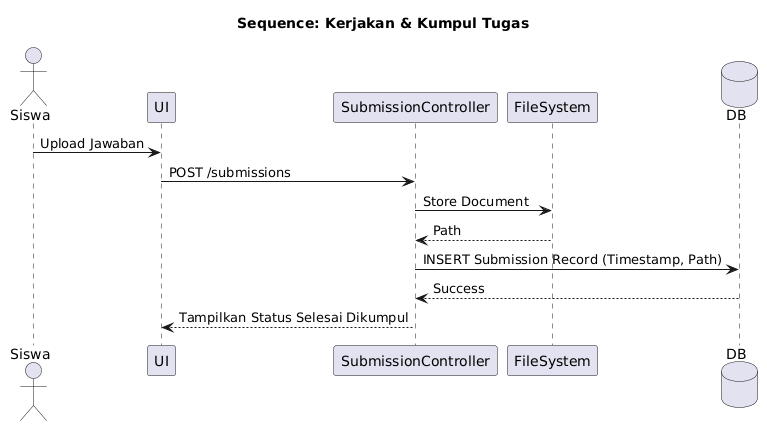

The diagram above was rendered by PlantUML. Its source (embedded in the PNG):
@startuml
title Sequence: Kerjakan & Kumpul Tugas
actor Siswa
participant "UI" as UI
participant "SubmissionController" as C
participant "FileSystem" as FS
database "DB" as DB
Siswa->UI: Upload Jawaban
UI->C: POST /submissions
C->FS: Store Document
FS-->C: Path
C->DB: INSERT Submission Record (Timestamp, Path)
DB-->C: Success
C-->UI: Tampilkan Status Selesai Dikumpul
@enduml